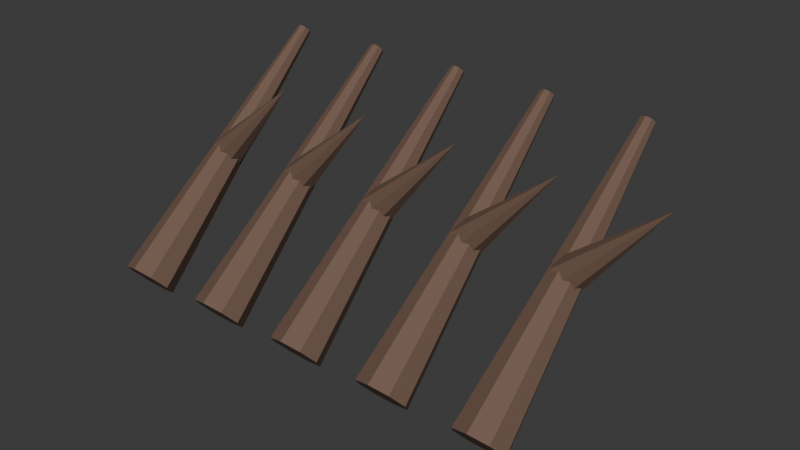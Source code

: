 # Source: SH10_L02_Briar.blend  (saved by Blender 5.2.44; exported with 4.5.12 LTS)
import bpy
from mathutils import Matrix  # noqa: F401  (used for matrix-valued properties, if any)

bpy.ops.wm.read_factory_settings(use_empty=True)
scene = bpy.context.scene
scene.name = 'Scene'

# ---- collections
col_collection = bpy.data.collections.new('Collection'); scene.collection.children.link(col_collection)

# ---- materials (node trees are filled in below, after node groups)
mat_sh10_l02_briar_wood = bpy.data.materials.new('SH10_L02_Briar_Wood')
mat_sh10_l02_briar_wood.diffuse_color = (0.16, 0.095, 0.065, 1.0)

# ---- material node trees
mat_sh10_l02_briar_wood.use_nodes = True; mat_sh10_l02_briar_wood.node_tree.nodes.clear()
_N = mat_sh10_l02_briar_wood.node_tree.nodes; _L = mat_sh10_l02_briar_wood.node_tree.links
n0 = _N.new('ShaderNodeBsdfPrincipled'); n0.name = 'Principled BSDF'; n0.location = (-200, 100)
n0.inputs[0].default_value = (0.16, 0.095, 0.065, 1.0)
n0.inputs[2].default_value = 0.8
n0.inputs[10].default_value = 0.005
n1 = _N.new('ShaderNodeOutputMaterial'); n1.name = 'Material Output'; n1.location = (200, 100)
_L.new(n0.outputs[0], n1.inputs[0])
n1.is_active_output = True

# ---- world
world_world = bpy.data.worlds.new('World'); scene.world = world_world
world_world.use_nodes = True; world_world.node_tree.nodes.clear()
_N = world_world.node_tree.nodes; _L = world_world.node_tree.links
n0 = _N.new('ShaderNodeOutputWorld'); n0.name = 'World Output'; n0.location = (200, 100)
n1 = _N.new('ShaderNodeBackground'); n1.name = 'Background'; n1.location = (-200, 100)
n1.inputs[0].default_value = (0.05088, 0.05088, 0.05088, 1.0)
_L.new(n1.outputs[0], n0.inputs[0])
n0.is_active_output = True
world_world.color = (0.05088, 0.05088, 0.05088)
world_world.sun_shadow_jitter_overblur = 0.0

# ---- meshes
me_cone_059 = bpy.data.meshes.new('Cone.059')
me_cone_059.from_pydata([(-0.7, -0.4593, 0.06773), (-0.7, 0.3835, 0.7188), (-0.7636, -0.4419, 0.04789), (-0.7177, 0.3884, 0.7133), (-0.79, -0.4, -1.49e-08), (-0.725, 0.4, 0.7), (-0.7636, -0.3581, -0.04789), (-0.7177, 0.4116, 0.6867), (-0.7, -0.3407, -0.06773), (-0.7, 0.4165, 0.6812), (-0.6364, -0.3581, -0.04789), (-0.6823, 0.4116, 0.6867), (-0.61, -0.4, -1.49e-08), (-0.675, 0.4, 0.7), (-0.6364, -0.4419, 0.04789), (-0.6823, 0.3884, 0.7133), (-0.7424, -5.96e-08, 0.3924), (-0.73, 0.04243, 0.38), (-0.7, 0.06, 0.35), (-0.67, 0.04243, 0.32), (-0.6576, -4.47e-08, 0.3076), (-0.67, -0.04243, 0.32), (-0.7, -0.06, 0.35), (-0.73, -0.04243, 0.38), (-0.4, 5.96e-08, 0.65), (-0.35, -0.4593, 0.06773), (-0.35, 0.3835, 0.7188), (-0.4136, -0.4419, 0.04789), (-0.3677, 0.3884, 0.7133), (-0.44, -0.4, 0.0), (-0.375, 0.4, 0.7), (-0.4136, -0.3581, -0.04789), (-0.3677, 0.4116, 0.6867), (-0.35, -0.3407, -0.06773), (-0.35, 0.4165, 0.6812), (-0.2864, -0.3581, -0.04789), (-0.3323, 0.4116, 0.6867), (-0.26, -0.4, -1.49e-08), (-0.325, 0.4, 0.7), (-0.2864, -0.4419, 0.04789), (-0.3323, 0.3884, 0.7133), (-0.3924, -1.49e-08, 0.3924), (-0.38, 0.04243, 0.38), (-0.35, 0.06, 0.35), (-0.32, 0.04243, 0.32), (-0.3076, -4.47e-08, 0.3076), (-0.32, -0.04243, 0.32), (-0.35, -0.06, 0.35), (-0.38, -0.04243, 0.38), (-0.05, 5.96e-08, 0.65), (7.38e-08, -0.4593, 0.06773), (-1.062e-08, 0.3835, 0.7188), (-0.06364, -0.4419, 0.04789), (-0.01768, 0.3884, 0.7133), (-0.09, -0.4, -2.98e-08), (-0.025, 0.4, 0.7), (-0.06364, -0.3581, -0.04789), (-0.01768, 0.4116, 0.6867), (4.699e-08, -0.3407, -0.06773), (-1.807e-08, 0.4165, 0.6812), (0.06364, -0.3581, -0.04789), (0.01768, 0.4116, 0.6867), (0.09, -0.4, -2.98e-08), (0.025, 0.4, 0.7), (0.06364, -0.4419, 0.04789), (0.01768, 0.3884, 0.7133), (-0.04243, -1.49e-08, 0.3924), (-0.03, 0.04243, 0.38), (-4.564e-08, 0.06, 0.35), (0.03, 0.04243, 0.32), (0.04243, -4.47e-08, 0.3076), (0.03, -0.04243, 0.32), (-2.752e-08, -0.06, 0.35), (-0.03, -0.04243, 0.38), (0.3, 2.98e-08, 0.65), (0.35, -0.4593, 0.06773), (0.35, 0.3835, 0.7188), (0.2864, -0.4419, 0.04789), (0.3323, 0.3884, 0.7133), (0.26, -0.4, 0.0), (0.325, 0.4, 0.7), (0.2864, -0.3581, -0.04789), (0.3323, 0.4116, 0.6867), (0.35, -0.3407, -0.06773), (0.35, 0.4165, 0.6812), (0.4136, -0.3581, -0.04789), (0.3677, 0.4116, 0.6867), (0.44, -0.4, -1.49e-08), (0.375, 0.4, 0.7), (0.4136, -0.4419, 0.04789), (0.3677, 0.3884, 0.7133), (0.3076, -2.98e-08, 0.3924), (0.32, 0.04243, 0.38), (0.35, 0.06, 0.35), (0.38, 0.04243, 0.32), (0.3924, -4.47e-08, 0.3076), (0.38, -0.04243, 0.32), (0.35, -0.06, 0.35), (0.32, -0.04243, 0.38), (0.65, 5.96e-08, 0.65), (0.7, -0.4593, 0.06773), (0.7, 0.3835, 0.7188), (0.6364, -0.4419, 0.04789), (0.6823, 0.3884, 0.7133), (0.61, -0.4, -5.96e-08), (0.675, 0.4, 0.7), (0.6364, -0.3581, -0.04789), (0.6823, 0.4116, 0.6867), (0.7, -0.3407, -0.06773), (0.7, 0.4165, 0.6812), (0.7636, -0.3581, -0.04789), (0.7177, 0.4116, 0.6867), (0.79, -0.4, -5.96e-08), (0.725, 0.4, 0.7), (0.7636, -0.4419, 0.04789), (0.7177, 0.3884, 0.7133), (0.6576, -2.98e-08, 0.3924), (0.67, 0.04243, 0.38), (0.7, 0.06, 0.35), (0.73, 0.04243, 0.32), (0.7424, -1.49e-08, 0.3076), (0.73, -0.04243, 0.32), (0.7, -0.06, 0.35), (0.67, -0.04243, 0.38), (1.0, 2.98e-08, 0.65)], [], [(0, 1, 3, 2), (2, 3, 5, 4), (4, 5, 7, 6), (6, 7, 9, 8), (8, 9, 11, 10), (10, 11, 13, 12), (3, 1, 15, 13, 11, 9, 7, 5), (12, 13, 15, 14), (14, 15, 1, 0), (0, 2, 4, 6, 8, 10, 12, 14), (16, 24, 17), (17, 24, 18), (18, 24, 19), (19, 24, 20), (20, 24, 21), (21, 24, 22), (16, 17, 18, 19, 20, 21, 22, 23), (22, 24, 23), (23, 24, 16), (25, 26, 28, 27), (27, 28, 30, 29), (29, 30, 32, 31), (31, 32, 34, 33), (33, 34, 36, 35), (35, 36, 38, 37), (28, 26, 40, 38, 36, 34, 32, 30), (37, 38, 40, 39), (39, 40, 26, 25), (25, 27, 29, 31, 33, 35, 37, 39), (41, 49, 42), (42, 49, 43), (43, 49, 44), (44, 49, 45), (45, 49, 46), (46, 49, 47), (41, 42, 43, 44, 45, 46, 47, 48), (47, 49, 48), (48, 49, 41), (50, 51, 53, 52), (52, 53, 55, 54), (54, 55, 57, 56), (56, 57, 59, 58), (58, 59, 61, 60), (60, 61, 63, 62), (53, 51, 65, 63, 61, 59, 57, 55), (62, 63, 65, 64), (64, 65, 51, 50), (50, 52, 54, 56, 58, 60, 62, 64), (66, 74, 67), (67, 74, 68), (68, 74, 69), (69, 74, 70), (70, 74, 71), (71, 74, 72), (66, 67, 68, 69, 70, 71, 72, 73), (72, 74, 73), (73, 74, 66), (75, 76, 78, 77), (77, 78, 80, 79), (79, 80, 82, 81), (81, 82, 84, 83), (83, 84, 86, 85), (85, 86, 88, 87), (78, 76, 90, 88, 86, 84, 82, 80), (87, 88, 90, 89), (89, 90, 76, 75), (75, 77, 79, 81, 83, 85, 87, 89), (91, 99, 92), (92, 99, 93), (93, 99, 94), (94, 99, 95), (95, 99, 96), (96, 99, 97), (91, 92, 93, 94, 95, 96, 97, 98), (97, 99, 98), (98, 99, 91), (100, 101, 103, 102), (102, 103, 105, 104), (104, 105, 107, 106), (106, 107, 109, 108), (108, 109, 111, 110), (110, 111, 113, 112), (103, 101, 115, 113, 111, 109, 107, 105), (112, 113, 115, 114), (114, 115, 101, 100), (100, 102, 104, 106, 108, 110, 112, 114), (116, 124, 117), (117, 124, 118), (118, 124, 119), (119, 124, 120), (120, 124, 121), (121, 124, 122), (116, 117, 118, 119, 120, 121, 122, 123), (122, 124, 123), (123, 124, 116)])
_uv = me_cone_059.uv_layers.new(name='UVMap')
_uv.uv.foreach_set('vector', [0.3675, 0.4998, 0.3276, 0.000717, 0.3339, 6.161e-09, 0.3903, 0.4972, 0.7927, 0.4991, 0.8326, -4.607e-08, 0.8416, 0.0005074, 0.825, 0.5009, 0.825, 0.5009, 0.8416, 0.0005074, 0.8479, 0.0005081, 0.8479, 0.5009, 0.4163, 1.0, 0.428, 0.4995, 0.4369, 0.4995, 0.4486, 1.0, 0.507, 0.4995, 0.5342, 4.348e-05, 0.5416, -3.82e-08, 0.5335, 0.4993, 0.5335, 0.4993, 0.5416, -3.82e-08, 0.5504, 4.347e-05, 0.5654, 0.4995, 0.6972, 0.5009, 0.7034, 0.5072, 0.7034, 0.5162, 0.6972, 0.5226, 0.6884, 0.5226, 0.6821, 0.5163, 0.6821, 0.5073, 0.6884, 0.5009, 0.3122, 0.5016, 0.3122, 0.001225, 0.3186, 0.001225, 0.3352, 0.5016, 0.3352, 0.5016, 0.3186, 0.001225, 0.3276, 0.000717, 0.3675, 0.4998, 0.7312, 0.6969, 0.7541, 0.7198, 0.7541, 0.7522, 0.7312, 0.7751, 0.6988, 0.7751, 0.6759, 0.7522, 0.6759, 0.7198, 0.6988, 0.6969, 0.3567, 0.6935, 0.3943, 0.5016, 0.3728, 0.6988, 0.3728, 0.6988, 0.3943, 0.5016, 0.3943, 0.6997, 0.1032, 0.6894, 0.1548, 0.5016, 0.1173, 0.6961, 0.1173, 0.6961, 0.1548, 0.5016, 0.1387, 0.6991, 0.1387, 0.6991, 0.1548, 0.5016, 0.1548, 0.6966, 0.4859, 0.8332, 0.507, 0.6707, 0.507, 0.8367, 0.136, 0.6991, 0.1519, 0.7001, 0.1632, 0.7161, 0.1632, 0.7376, 0.1519, 0.7521, 0.136, 0.7511, 0.1248, 0.7352, 0.1248, 0.7136, 0.5394, 0.8142, 0.5485, 0.6707, 0.561, 0.8142, 0.7716, 0.6722, 0.7716, 0.5009, 0.7927, 0.6689, 0.2112, 0.5016, 0.2278, 0.001225, 0.2342, 0.001225, 0.2342, 0.5016, 0.507, 1.0, 0.5187, 0.4995, 0.5277, 0.4995, 0.5394, 1.0, 0.6821, 0.5009, 0.6822, 0.0005065, 0.6886, 0.0005066, 0.7051, 0.5009, 0.7051, 0.5009, 0.6886, 0.0005066, 0.6975, 7.773e-09, 0.7374, 0.4991, 0.5654, 0.4995, 0.5926, 4.352e-05, 0.6, -1.631e-08, 0.5918, 0.4993, 0.5918, 0.4993, 0.6, -1.631e-08, 0.6088, 4.35e-05, 0.6238, 0.4995, 0.3129, 0.6997, 0.3191, 0.7061, 0.3191, 0.7151, 0.3129, 0.7214, 0.3041, 0.7215, 0.2978, 0.7151, 0.2978, 0.7061, 0.3041, 0.6998, 0.1561, 0.4972, 0.2125, -3.586e-09, 0.2188, 0.000717, 0.1789, 0.4998, 0.1789, 0.4998, 0.2188, 0.000717, 0.2278, 0.001225, 0.2112, 0.5016, 0.7275, 0.5635, 0.7275, 0.5959, 0.7046, 0.6188, 0.6723, 0.6188, 0.6494, 0.5959, 0.6494, 0.5635, 0.6723, 0.5406, 0.7046, 0.5406, 0.2816, 0.6935, 0.3191, 0.5016, 0.2976, 0.6988, 0.2976, 0.6988, 0.3191, 0.5016, 0.3191, 0.6997, 0.1548, 0.6894, 0.2064, 0.5016, 0.1689, 0.6961, 0.1689, 0.6961, 0.2064, 0.5016, 0.1903, 0.6991, 0.1903, 0.6991, 0.2064, 0.5016, 0.2064, 0.6966, 0.7505, 0.6634, 0.7716, 0.5009, 0.7716, 0.6669, 0.2176, 0.6997, 0.2335, 0.7007, 0.2448, 0.7167, 0.2448, 0.7382, 0.2335, 0.7527, 0.2176, 0.7517, 0.2064, 0.7358, 0.2064, 0.7142, 0.7711, 0.8156, 0.7802, 0.6722, 0.7927, 0.8156, 0.3952, 0.6707, 0.3952, 0.4995, 0.4163, 0.6674, 0.2893, 0.5016, 0.3058, 0.001225, 0.3122, 0.001225, 0.3122, 0.5016, 0.8479, 0.4991, 0.8878, -6.938e-08, 0.8968, 0.0005074, 0.8803, 0.5009, 0.8803, 0.5009, 0.8968, 0.0005074, 0.9032, 0.0005081, 0.9032, 0.5009, 0.5654, 1.0, 0.5771, 0.4995, 0.5861, 0.4995, 0.5978, 1.0, 0.6238, 0.4995, 0.651, 4.355e-05, 0.6583, -1.326e-08, 0.6502, 0.4993, 0.6502, 0.4993, 0.6583, -1.326e-08, 0.6672, 4.353e-05, 0.6821, 0.4995, 0.7185, 0.5009, 0.7248, 0.5072, 0.7248, 0.5162, 0.7185, 0.5226, 0.7097, 0.5226, 0.7034, 0.5163, 0.7034, 0.5073, 0.7097, 0.5009, 0.2342, 0.4972, 0.2905, -2.399e-08, 0.2969, 0.000717, 0.257, 0.4998, 0.257, 0.4998, 0.2969, 0.000717, 0.3058, 0.001225, 0.2893, 0.5016, 0.05528, 0.6991, 0.07818, 0.722, 0.07818, 0.7544, 0.05528, 0.7773, 0.0229, 0.7773, -1.196e-08, 0.7544, -1.089e-08, 0.722, 0.0229, 0.6991, 0.3191, 0.6935, 0.3567, 0.5016, 0.3352, 0.6988, 0.3352, 0.6988, 0.3567, 0.5016, 0.3567, 0.6997, 2.092e-08, 0.6894, 0.05159, 0.5016, 0.01412, 0.6961, 0.01412, 0.6961, 0.05159, 0.5016, 0.03549, 0.6991, 0.03549, 0.6991, 0.05159, 0.5016, 0.05159, 0.6966, 0.8138, 0.8294, 0.8348, 0.6669, 0.8348, 0.8329, 0.3304, 0.6997, 0.3463, 0.7007, 0.3575, 0.7167, 0.3575, 0.7382, 0.3463, 0.7527, 0.3304, 0.7517, 0.3191, 0.7358, 0.3191, 0.7142, 0.1032, 0.8426, 0.1123, 0.6991, 0.1248, 0.8426, 0.5394, 0.6707, 0.5394, 0.4995, 0.5605, 0.6674, 0.1333, 0.4998, 0.09341, 0.000717, 0.09974, 6.547e-09, 0.1561, 0.4972, 0.9032, 0.4991, 0.9431, -5.116e-08, 0.9521, 0.0005074, 0.9355, 0.5009, 0.9355, 0.5009, 0.9521, 0.0005074, 0.9585, 0.0005081, 0.9585, 0.5009, 0.4486, 1.0, 0.4603, 0.4995, 0.4693, 0.4995, 0.481, 1.0, 0.4486, 0.4995, 0.4759, 4.348e-05, 0.4832, -5.565e-08, 0.4751, 0.4993, 0.4751, 0.4993, 0.4832, -5.565e-08, 0.4921, 4.349e-05, 0.507, 0.4995, 0.3726, 0.6997, 0.3788, 0.7061, 0.3788, 0.7151, 0.3726, 0.7214, 0.3638, 0.7215, 0.3575, 0.7151, 0.3575, 0.7061, 0.3638, 0.6998, 0.07805, 0.5016, 0.07805, 0.001225, 0.08443, 0.001224, 0.101, 0.5016, 0.101, 0.5016, 0.08443, 0.001224, 0.09341, 0.000717, 0.1333, 0.4998, 0.6494, 0.6417, 0.6723, 0.6188, 0.7046, 0.6188, 0.7275, 0.6417, 0.7275, 0.6741, 0.7046, 0.6969, 0.6723, 0.6969, 0.6494, 0.6741, 0.2064, 0.6935, 0.244, 0.5016, 0.2225, 0.6988, 0.2225, 0.6988, 0.244, 0.5016, 0.244, 0.6997, 0.5978, 0.6872, 0.6494, 0.4995, 0.6119, 0.6939, 0.6119, 0.6939, 0.6494, 0.4995, 0.6333, 0.6969, 0.6333, 0.6969, 0.6494, 0.4995, 0.6494, 0.6945, 0.8138, 0.6634, 0.8348, 0.5009, 0.8348, 0.6669, 0.1744, 0.6991, 0.1903, 0.7001, 0.2015, 0.7161, 0.2015, 0.7376, 0.1903, 0.7521, 0.1744, 0.7511, 0.1632, 0.7352, 0.1632, 0.7136, 0.08165, 0.8429, 0.08165, 0.6991, 0.1032, 0.8415, 0.4859, 0.6707, 0.4859, 0.4995, 0.507, 0.6674, 0.05527, 0.4998, 0.01535, 0.000717, 0.02168, -3.969e-08, 0.07805, 0.4972, 0.7374, 0.4991, 0.7773, -3.017e-08, 0.7863, 0.0005075, 0.7697, 0.5009, 0.7697, 0.5009, 0.7863, 0.0005075, 0.7927, 0.0005081, 0.7927, 0.5009, 0.9585, 0.5005, 0.9702, -3.192e-08, 0.9791, -2.822e-08, 0.9908, 0.5005, 0.3903, 0.4995, 0.4175, 4.352e-05, 0.4248, -1.439e-08, 0.4167, 0.4993, 0.4167, 0.4993, 0.4248, -1.439e-08, 0.4337, 4.352e-05, 0.4486, 0.4995, 0.6644, 0.4995, 0.6707, 0.5058, 0.6707, 0.5148, 0.6644, 0.5212, 0.6556, 0.5212, 0.6494, 0.5149, 0.6494, 0.5059, 0.6556, 0.4995, 1.165e-07, 0.5016, 5.581e-08, 0.001225, 0.006371, 0.001224, 0.02293, 0.5016, 0.02293, 0.5016, 0.006371, 0.001224, 0.01535, 0.000717, 0.05527, 0.4998, 0.5978, 0.7198, 0.6207, 0.6969, 0.6531, 0.6969, 0.6759, 0.7198, 0.6759, 0.7522, 0.6531, 0.7751, 0.6207, 0.7751, 0.5978, 0.7522, 0.244, 0.6935, 0.2816, 0.5016, 0.26, 0.6988, 0.26, 0.6988, 0.2816, 0.5016, 0.2816, 0.6997, 0.05159, 0.6894, 0.1032, 0.5016, 0.06572, 0.6961, 0.06572, 0.6961, 0.1032, 0.5016, 0.08709, 0.6991, 0.08709, 0.6991, 0.1032, 0.5016, 0.1032, 0.6966, 0.7294, 0.6634, 0.7505, 0.5009, 0.7505, 0.6669, 0.256, 0.6997, 0.2719, 0.7007, 0.2832, 0.7167, 0.2832, 0.7382, 0.2719, 0.7527, 0.256, 0.7517, 0.2448, 0.7358, 0.2448, 0.7142, 0.3947, 0.8145, 0.3947, 0.6707, 0.4163, 0.8131, 0.7927, 0.6722, 0.7927, 0.5009, 0.8138, 0.6689])
me_cone_059.materials.append(mat_sh10_l02_briar_wood)
me_cone_059.update()

# ---- objects
ob_sh10_l02_briar = bpy.data.objects.new('SH10_L02_Briar', me_cone_059)

# ---- transforms, parenting, visibility, modifiers, constraints
ob_sh10_l02_briar.location = (-5.96e-08, 0.0, 0.0)

# ---- collection membership
col_collection.objects.link(ob_sh10_l02_briar)

# ---- scene / render settings (as saved in the file)
scene.frame_start = 1; scene.frame_end = 25; scene.frame_set(1)
scene.render.engine = 'BLENDER_EEVEE_NEXT'
scene.render.bake_bias = 0.0
scene.render.bake_samples = 0
scene.render.compositor_device = 'GPU'
scene.eevee.use_volume_custom_range = False
scene.eevee.fast_gi_thickness_near = 0.1
scene.eevee.fast_gi_thickness_far = 0.0
scene.eevee.ray_tracing_options.screen_trace_thickness = 0.1
bpy.context.view_layer.update()

# ---- added for rendering (the .blend has no active camera and no usable light): camera, sun
cam_auto = bpy.data.cameras.new('AutoCamera')
cam_auto.lens = 50.0
cam_auto.sensor_width = 36.0
cam_auto.clip_end = 1000.0
ob_auto_camera = bpy.data.objects.new('AutoCamera', cam_auto)
scene.collection.objects.link(ob_auto_camera)
ob_auto_camera.location = (2.08715, -2.39999, 1.91126)
ob_auto_camera.rotation_euler = (1.09748, -7.21219e-08, 0.694738)
scene.camera = ob_auto_camera
light_auto_sun = bpy.data.lights.new('AutoSun', 'SUN')
light_auto_sun.energy = 3.0
light_auto_sun.angle = 0.0523599
ob_auto_sun = bpy.data.objects.new('AutoSun', light_auto_sun)
scene.collection.objects.link(ob_auto_sun)
ob_auto_sun.rotation_euler = (0.872665, 0.174533, 0.523599)
bpy.context.view_layer.update()
